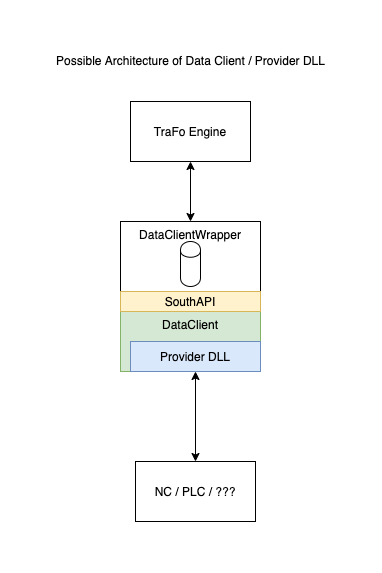

The diagram above was exported from draw.io. Its source (the exported page's mxGraphModel, read from the mxfile embedded in the PNG):
<mxGraphModel dx="1188" dy="754" grid="1" gridSize="10" guides="1" tooltips="1" connect="1" arrows="1" fold="1" page="1" pageScale="1" pageWidth="827" pageHeight="1169" math="0" shadow="0">
  <root>
    <mxCell id="0" />
    <mxCell id="1" parent="0" />
    <mxCell id="6CQXNqQbJjOeENg0FIZR-1" value="DataClientWrapper" style="rounded=0;whiteSpace=wrap;html=1;verticalAlign=top;" vertex="1" parent="1">
      <mxGeometry x="90" y="200" width="140" height="150" as="geometry" />
    </mxCell>
    <mxCell id="6CQXNqQbJjOeENg0FIZR-4" style="edgeStyle=orthogonalEdgeStyle;rounded=0;orthogonalLoop=1;jettySize=auto;html=1;startArrow=classic;startFill=1;" edge="1" parent="1" source="6CQXNqQbJjOeENg0FIZR-2" target="6CQXNqQbJjOeENg0FIZR-1">
      <mxGeometry relative="1" as="geometry" />
    </mxCell>
    <mxCell id="6CQXNqQbJjOeENg0FIZR-2" value="TraFo Engine" style="rounded=0;whiteSpace=wrap;html=1;" vertex="1" parent="1">
      <mxGeometry x="100" y="80" width="120" height="60" as="geometry" />
    </mxCell>
    <mxCell id="6CQXNqQbJjOeENg0FIZR-7" style="edgeStyle=orthogonalEdgeStyle;rounded=0;orthogonalLoop=1;jettySize=auto;html=1;startArrow=classic;startFill=1;exitX=0.5;exitY=1;exitDx=0;exitDy=0;" edge="1" parent="1" source="6CQXNqQbJjOeENg0FIZR-9" target="6CQXNqQbJjOeENg0FIZR-6">
      <mxGeometry relative="1" as="geometry" />
    </mxCell>
    <mxCell id="6CQXNqQbJjOeENg0FIZR-3" value="DataClient" style="rounded=0;whiteSpace=wrap;html=1;verticalAlign=top;fillColor=#d5e8d4;strokeColor=#82b366;" vertex="1" parent="1">
      <mxGeometry x="90" y="290" width="140" height="60" as="geometry" />
    </mxCell>
    <mxCell id="6CQXNqQbJjOeENg0FIZR-5" value="" style="shape=cylinder;whiteSpace=wrap;html=1;boundedLbl=1;backgroundOutline=1;" vertex="1" parent="1">
      <mxGeometry x="150" y="220" width="20" height="45" as="geometry" />
    </mxCell>
    <mxCell id="6CQXNqQbJjOeENg0FIZR-6" value="NC / PLC / ???" style="rounded=0;whiteSpace=wrap;html=1;" vertex="1" parent="1">
      <mxGeometry x="105" y="440" width="120" height="60" as="geometry" />
    </mxCell>
    <mxCell id="6CQXNqQbJjOeENg0FIZR-8" value="SouthAPI" style="rounded=0;whiteSpace=wrap;html=1;fillColor=#fff2cc;strokeColor=#d6b656;" vertex="1" parent="1">
      <mxGeometry x="90" y="270" width="140" height="20" as="geometry" />
    </mxCell>
    <mxCell id="6CQXNqQbJjOeENg0FIZR-9" value="Provider DLL" style="rounded=0;whiteSpace=wrap;html=1;fillColor=#dae8fc;strokeColor=#6c8ebf;" vertex="1" parent="1">
      <mxGeometry x="100" y="320" width="130" height="30" as="geometry" />
    </mxCell>
    <mxCell id="6CQXNqQbJjOeENg0FIZR-10" value="Possible Architecture of Data Client / Provider DLL" style="text;html=1;align=center;verticalAlign=middle;resizable=0;points=[];autosize=1;" vertex="1" parent="1">
      <mxGeometry x="20" y="29" width="280" height="20" as="geometry" />
    </mxCell>
  </root>
</mxGraphModel>